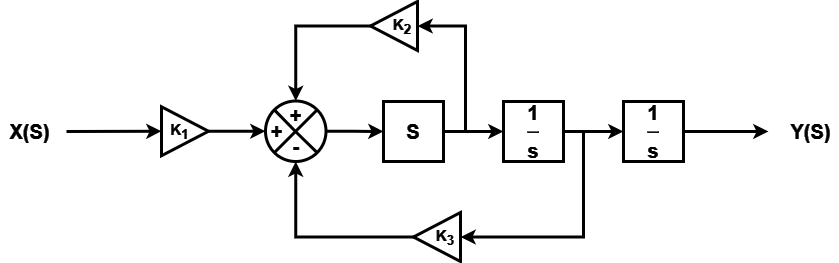

The diagram above was exported from draw.io. Its source (the exported page's mxGraphModel, read from the mxfile embedded in the PNG):
<mxGraphModel dx="1050" dy="541" grid="0" gridSize="10" guides="1" tooltips="1" connect="1" arrows="1" fold="1" page="1" pageScale="1" pageWidth="850" pageHeight="1100" background="#000000" math="0" shadow="0">
  <root>
    <mxCell id="0" />
    <mxCell id="1" parent="0" />
    <mxCell id="8KDtMZNL5zpu2NdCXZGO-22" style="edgeStyle=orthogonalEdgeStyle;rounded=0;orthogonalLoop=1;jettySize=auto;html=1;entryX=0;entryY=0.5;entryDx=0;entryDy=0;strokeColor=#FFFFFF;strokeWidth=3;" edge="1" parent="1" source="8KDtMZNL5zpu2NdCXZGO-10" target="8KDtMZNL5zpu2NdCXZGO-14">
      <mxGeometry relative="1" as="geometry" />
    </mxCell>
    <mxCell id="8KDtMZNL5zpu2NdCXZGO-33" style="edgeStyle=orthogonalEdgeStyle;rounded=0;orthogonalLoop=1;jettySize=auto;html=1;entryX=0;entryY=0.5;entryDx=0;entryDy=0;strokeColor=#FFFFFF;strokeWidth=3;" edge="1" parent="1" source="8KDtMZNL5zpu2NdCXZGO-10" target="8KDtMZNL5zpu2NdCXZGO-16">
      <mxGeometry relative="1" as="geometry">
        <Array as="points">
          <mxPoint x="473" y="181" />
          <mxPoint x="473" y="76" />
        </Array>
      </mxGeometry>
    </mxCell>
    <mxCell id="8KDtMZNL5zpu2NdCXZGO-10" value="&lt;b&gt;&lt;font color=&quot;#ffffff&quot; style=&quot;font-size: 20px;&quot;&gt;S&lt;/font&gt;&lt;/b&gt;" style="rounded=0;whiteSpace=wrap;html=1;fillColor=#000000;strokeColor=#FFFFFF;strokeWidth=3;" vertex="1" parent="1">
      <mxGeometry x="391" y="151" width="60" height="60" as="geometry" />
    </mxCell>
    <mxCell id="8KDtMZNL5zpu2NdCXZGO-21" style="edgeStyle=orthogonalEdgeStyle;rounded=0;orthogonalLoop=1;jettySize=auto;html=1;entryX=0;entryY=0.5;entryDx=0;entryDy=0;strokeWidth=3;strokeColor=#FFFFFF;" edge="1" parent="1" source="8KDtMZNL5zpu2NdCXZGO-14" target="8KDtMZNL5zpu2NdCXZGO-15">
      <mxGeometry relative="1" as="geometry">
        <Array as="points">
          <mxPoint x="602" y="181" />
          <mxPoint x="602" y="181" />
        </Array>
      </mxGeometry>
    </mxCell>
    <mxCell id="8KDtMZNL5zpu2NdCXZGO-31" style="edgeStyle=orthogonalEdgeStyle;rounded=0;orthogonalLoop=1;jettySize=auto;html=1;entryX=0;entryY=0.5;entryDx=0;entryDy=0;strokeColor=#FFFFFF;strokeWidth=3;" edge="1" parent="1" source="8KDtMZNL5zpu2NdCXZGO-14" target="8KDtMZNL5zpu2NdCXZGO-17">
      <mxGeometry relative="1" as="geometry">
        <Array as="points">
          <mxPoint x="591" y="181" />
          <mxPoint x="591" y="287" />
        </Array>
      </mxGeometry>
    </mxCell>
    <mxCell id="8KDtMZNL5zpu2NdCXZGO-14" value="&lt;b&gt;&lt;font color=&quot;#ffffff&quot; style=&quot;font-size: 20px;&quot;&gt;1&lt;/font&gt;&lt;/b&gt;&lt;hr&gt;&lt;font color=&quot;#ffffff&quot; style=&quot;font-size: 20px;&quot;&gt;&lt;b&gt;s&lt;/b&gt;&lt;/font&gt;" style="rounded=0;whiteSpace=wrap;html=1;fillColor=#000000;strokeColor=#FFFFFF;strokeWidth=3;" vertex="1" parent="1">
      <mxGeometry x="511" y="151" width="60" height="60" as="geometry" />
    </mxCell>
    <mxCell id="8KDtMZNL5zpu2NdCXZGO-19" style="edgeStyle=orthogonalEdgeStyle;rounded=0;orthogonalLoop=1;jettySize=auto;html=1;" edge="1" parent="1" source="8KDtMZNL5zpu2NdCXZGO-15">
      <mxGeometry relative="1" as="geometry">
        <mxPoint x="796.4000244140625" y="181" as="targetPoint" />
      </mxGeometry>
    </mxCell>
    <mxCell id="8KDtMZNL5zpu2NdCXZGO-20" style="edgeStyle=orthogonalEdgeStyle;rounded=0;orthogonalLoop=1;jettySize=auto;html=1;strokeColor=#FFFFFF;strokeWidth=3;" edge="1" parent="1" source="8KDtMZNL5zpu2NdCXZGO-15">
      <mxGeometry relative="1" as="geometry">
        <mxPoint x="776" y="181" as="targetPoint" />
      </mxGeometry>
    </mxCell>
    <mxCell id="8KDtMZNL5zpu2NdCXZGO-15" value="&lt;b&gt;&lt;font color=&quot;#ffffff&quot; style=&quot;font-size: 20px;&quot;&gt;1&lt;/font&gt;&lt;/b&gt;&lt;hr&gt;&lt;font color=&quot;#ffffff&quot; style=&quot;font-size: 20px;&quot;&gt;&lt;b&gt;s&lt;/b&gt;&lt;/font&gt;" style="rounded=0;whiteSpace=wrap;html=1;fillColor=#000000;strokeColor=#FFFFFF;strokeWidth=3;" vertex="1" parent="1">
      <mxGeometry x="631" y="151" width="60" height="60" as="geometry" />
    </mxCell>
    <mxCell id="8KDtMZNL5zpu2NdCXZGO-32" style="edgeStyle=orthogonalEdgeStyle;rounded=0;orthogonalLoop=1;jettySize=auto;html=1;entryX=0.5;entryY=0;entryDx=0;entryDy=0;strokeColor=#FFFFFF;strokeWidth=3;" edge="1" parent="1" source="8KDtMZNL5zpu2NdCXZGO-16" target="8KDtMZNL5zpu2NdCXZGO-24">
      <mxGeometry relative="1" as="geometry" />
    </mxCell>
    <mxCell id="8KDtMZNL5zpu2NdCXZGO-16" value="&lt;b style=&quot;font-size: 15px;&quot;&gt;&lt;font color=&quot;#ffffff&quot;&gt;&amp;nbsp; &amp;nbsp; K&lt;sub&gt;2&lt;br&gt;&lt;/sub&gt;&lt;/font&gt;&lt;/b&gt;" style="triangle;whiteSpace=wrap;html=1;rotation=0;direction=west;fillColor=#000000;strokeColor=#FFFFFF;strokeWidth=3;" vertex="1" parent="1">
      <mxGeometry x="378" y="51" width="47" height="49" as="geometry" />
    </mxCell>
    <mxCell id="8KDtMZNL5zpu2NdCXZGO-30" style="edgeStyle=orthogonalEdgeStyle;rounded=0;orthogonalLoop=1;jettySize=auto;html=1;entryX=0.5;entryY=1;entryDx=0;entryDy=0;strokeColor=#FFFFFF;strokeWidth=3;" edge="1" parent="1" source="8KDtMZNL5zpu2NdCXZGO-17" target="8KDtMZNL5zpu2NdCXZGO-24">
      <mxGeometry relative="1" as="geometry" />
    </mxCell>
    <mxCell id="8KDtMZNL5zpu2NdCXZGO-17" value="&lt;b style=&quot;font-size: 15px;&quot;&gt;&lt;font color=&quot;#ffffff&quot;&gt;&amp;nbsp; &amp;nbsp; K&lt;sub&gt;3&lt;/sub&gt;&lt;/font&gt;&lt;/b&gt;" style="triangle;whiteSpace=wrap;html=1;rotation=0;direction=west;fillColor=#000000;strokeColor=#FFFFFF;strokeWidth=3;" vertex="1" parent="1">
      <mxGeometry x="421" y="262" width="47" height="49" as="geometry" />
    </mxCell>
    <mxCell id="8KDtMZNL5zpu2NdCXZGO-34" style="edgeStyle=orthogonalEdgeStyle;rounded=0;orthogonalLoop=1;jettySize=auto;html=1;entryX=0;entryY=0.5;entryDx=0;entryDy=0;strokeColor=#FFFFFF;strokeWidth=3;" edge="1" parent="1" source="8KDtMZNL5zpu2NdCXZGO-18" target="8KDtMZNL5zpu2NdCXZGO-24">
      <mxGeometry relative="1" as="geometry" />
    </mxCell>
    <mxCell id="8KDtMZNL5zpu2NdCXZGO-18" value="&lt;b style=&quot;font-size: 15px;&quot;&gt;&lt;font color=&quot;#ffffff&quot;&gt;K&lt;sub&gt;1&amp;nbsp; &amp;nbsp;&lt;/sub&gt;&lt;/font&gt;&lt;/b&gt;" style="triangle;whiteSpace=wrap;html=1;rotation=0;direction=east;fillColor=#000000;strokeColor=#FFFFFF;strokeWidth=3;" vertex="1" parent="1">
      <mxGeometry x="169" y="156.25" width="47" height="49" as="geometry" />
    </mxCell>
    <mxCell id="8KDtMZNL5zpu2NdCXZGO-29" style="edgeStyle=orthogonalEdgeStyle;rounded=0;orthogonalLoop=1;jettySize=auto;html=1;exitX=1;exitY=0.5;exitDx=0;exitDy=0;entryX=0;entryY=0.5;entryDx=0;entryDy=0;strokeColor=#FFFFFF;strokeWidth=3;" edge="1" parent="1" source="8KDtMZNL5zpu2NdCXZGO-24" target="8KDtMZNL5zpu2NdCXZGO-10">
      <mxGeometry relative="1" as="geometry" />
    </mxCell>
    <mxCell id="8KDtMZNL5zpu2NdCXZGO-24" value="" style="ellipse;whiteSpace=wrap;html=1;aspect=fixed;fillColor=#000000;strokeColor=#FFFFFF;strokeWidth=3;" vertex="1" parent="1">
      <mxGeometry x="273" y="150.5" width="60.5" height="60.5" as="geometry" />
    </mxCell>
    <mxCell id="8KDtMZNL5zpu2NdCXZGO-27" value="" style="endArrow=none;html=1;rounded=0;exitX=0;exitY=1;exitDx=0;exitDy=0;entryX=1;entryY=0;entryDx=0;entryDy=0;strokeColor=#FFFFFF;strokeWidth=3;" edge="1" parent="1" source="8KDtMZNL5zpu2NdCXZGO-24" target="8KDtMZNL5zpu2NdCXZGO-24">
      <mxGeometry width="50" height="50" relative="1" as="geometry">
        <mxPoint x="278.25" y="209" as="sourcePoint" />
        <mxPoint x="328.25" y="159" as="targetPoint" />
      </mxGeometry>
    </mxCell>
    <mxCell id="8KDtMZNL5zpu2NdCXZGO-28" value="" style="endArrow=none;html=1;rounded=0;exitX=1;exitY=1;exitDx=0;exitDy=0;entryX=0;entryY=0;entryDx=0;entryDy=0;strokeColor=#FFFFFF;strokeWidth=3;" edge="1" parent="1" source="8KDtMZNL5zpu2NdCXZGO-24" target="8KDtMZNL5zpu2NdCXZGO-24">
      <mxGeometry width="50" height="50" relative="1" as="geometry">
        <mxPoint x="281" y="290" as="sourcePoint" />
        <mxPoint x="281" y="230" as="targetPoint" />
        <Array as="points">
          <mxPoint x="303" y="181" />
        </Array>
      </mxGeometry>
    </mxCell>
    <mxCell id="8KDtMZNL5zpu2NdCXZGO-35" value="" style="endArrow=classic;html=1;rounded=0;entryX=0;entryY=0.5;entryDx=0;entryDy=0;strokeColor=#FFFFFF;strokeWidth=3;" edge="1" parent="1" target="8KDtMZNL5zpu2NdCXZGO-18">
      <mxGeometry width="50" height="50" relative="1" as="geometry">
        <mxPoint x="74" y="181" as="sourcePoint" />
        <mxPoint x="128" y="148" as="targetPoint" />
      </mxGeometry>
    </mxCell>
    <mxCell id="8KDtMZNL5zpu2NdCXZGO-36" value="&lt;font size=&quot;1&quot; color=&quot;#ffffff&quot;&gt;&lt;b style=&quot;font-size: 20px;&quot;&gt;X(S)&lt;/b&gt;&lt;/font&gt;" style="text;html=1;align=center;verticalAlign=middle;resizable=0;points=[];autosize=1;strokeColor=none;fillColor=none;" vertex="1" parent="1">
      <mxGeometry x="8" y="162.75" width="58" height="36" as="geometry" />
    </mxCell>
    <mxCell id="8KDtMZNL5zpu2NdCXZGO-37" value="&lt;font size=&quot;1&quot; color=&quot;#ffffff&quot;&gt;&lt;b style=&quot;font-size: 20px;&quot;&gt;Y(S)&lt;/b&gt;&lt;/font&gt;" style="text;html=1;align=center;verticalAlign=middle;resizable=0;points=[];autosize=1;strokeColor=none;fillColor=none;" vertex="1" parent="1">
      <mxGeometry x="789" y="163" width="58" height="36" as="geometry" />
    </mxCell>
    <mxCell id="8KDtMZNL5zpu2NdCXZGO-39" value="&lt;font size=&quot;1&quot; color=&quot;#ffffff&quot;&gt;&lt;b style=&quot;font-size: 20px;&quot;&gt;-&lt;/b&gt;&lt;/font&gt;" style="text;html=1;align=center;verticalAlign=middle;resizable=0;points=[];autosize=1;strokeColor=none;fillColor=none;" vertex="1" parent="1">
      <mxGeometry x="290.75" y="178" width="25" height="36" as="geometry" />
    </mxCell>
    <mxCell id="8KDtMZNL5zpu2NdCXZGO-40" value="&lt;font size=&quot;1&quot; color=&quot;#ffffff&quot;&gt;&lt;b style=&quot;font-size: 20px;&quot;&gt;+&lt;/b&gt;&lt;/font&gt;" style="text;html=1;align=center;verticalAlign=middle;resizable=0;points=[];autosize=1;strokeColor=none;fillColor=none;" vertex="1" parent="1">
      <mxGeometry x="288.25" y="147" width="30" height="36" as="geometry" />
    </mxCell>
    <mxCell id="8KDtMZNL5zpu2NdCXZGO-41" value="&lt;font size=&quot;1&quot; color=&quot;#ffffff&quot;&gt;&lt;b style=&quot;font-size: 20px;&quot;&gt;+&lt;/b&gt;&lt;/font&gt;" style="text;html=1;align=center;verticalAlign=middle;resizable=0;points=[];autosize=1;strokeColor=none;fillColor=none;" vertex="1" parent="1">
      <mxGeometry x="269" y="163" width="30" height="36" as="geometry" />
    </mxCell>
  </root>
</mxGraphModel>